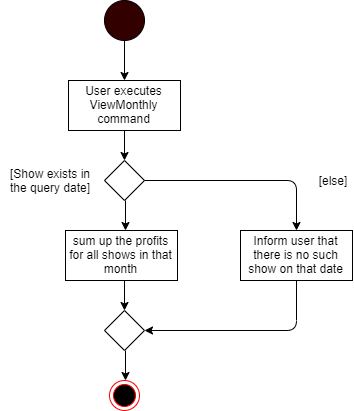

The diagram above was exported from draw.io. Its source (the exported page's mxGraphModel, read from the mxfile embedded in the PNG):
<mxGraphModel dx="904" dy="478" grid="1" gridSize="10" guides="1" tooltips="1" connect="1" arrows="1" fold="1" page="1" pageScale="1" pageWidth="850" pageHeight="1100" math="0" shadow="0">
  <root>
    <mxCell id="0" />
    <mxCell id="1" parent="0" />
    <mxCell id="2" value="" style="ellipse;whiteSpace=wrap;html=1;aspect=fixed;fillColor=#330000;" vertex="1" parent="1">
      <mxGeometry x="164" y="670" width="40" height="40" as="geometry" />
    </mxCell>
    <mxCell id="3" value="" style="endArrow=classic;html=1;exitX=0.5;exitY=1;exitDx=0;exitDy=0;entryX=0.5;entryY=0;entryDx=0;entryDy=0;" edge="1" source="2" target="4" parent="1">
      <mxGeometry width="50" height="50" relative="1" as="geometry">
        <mxPoint x="160" y="770" as="sourcePoint" />
        <mxPoint x="188" y="750" as="targetPoint" />
      </mxGeometry>
    </mxCell>
    <mxCell id="4" value="User executes ViewMonthly command" style="text;html=1;strokeColor=#000000;fillColor=none;align=center;verticalAlign=middle;whiteSpace=wrap;rounded=0;fontFamily=Helvetica;fontSize=12;fontColor=#000000;" vertex="1" parent="1">
      <mxGeometry x="128" y="750" width="112" height="50" as="geometry" />
    </mxCell>
    <mxCell id="5" value="" style="endArrow=classic;html=1;exitX=0.5;exitY=1;exitDx=0;exitDy=0;" edge="1" source="4" parent="1">
      <mxGeometry width="50" height="50" relative="1" as="geometry">
        <mxPoint x="160" y="880" as="sourcePoint" />
        <mxPoint x="184" y="830" as="targetPoint" />
      </mxGeometry>
    </mxCell>
    <mxCell id="6" value="" style="rhombus;whiteSpace=wrap;html=1;fillColor=none;" vertex="1" parent="1">
      <mxGeometry x="164" y="830" width="40" height="40" as="geometry" />
    </mxCell>
    <mxCell id="7" value="" style="endArrow=classic;html=1;exitX=0.5;exitY=1;exitDx=0;exitDy=0;" edge="1" parent="1">
      <mxGeometry width="50" height="50" relative="1" as="geometry">
        <mxPoint x="185" y="870" as="sourcePoint" />
        <mxPoint x="185" y="900" as="targetPoint" />
      </mxGeometry>
    </mxCell>
    <mxCell id="8" value="[Show exists in the query date]" style="text;html=1;strokeColor=none;fillColor=none;align=center;verticalAlign=middle;whiteSpace=wrap;rounded=0;" vertex="1" parent="1">
      <mxGeometry x="60" y="840" width="100" height="20" as="geometry" />
    </mxCell>
    <mxCell id="9" value="sum up the profits for all shows in that month" style="text;html=1;strokeColor=#000000;fillColor=none;align=center;verticalAlign=middle;whiteSpace=wrap;rounded=0;fontFamily=Helvetica;fontSize=12;fontColor=#000000;" vertex="1" parent="1">
      <mxGeometry x="125" y="900" width="112" height="50" as="geometry" />
    </mxCell>
    <mxCell id="10" value="" style="endArrow=classic;html=1;exitX=0.5;exitY=1;exitDx=0;exitDy=0;" edge="1" parent="1">
      <mxGeometry width="50" height="50" relative="1" as="geometry">
        <mxPoint x="184" y="950" as="sourcePoint" />
        <mxPoint x="184" y="980" as="targetPoint" />
      </mxGeometry>
    </mxCell>
    <mxCell id="11" value="" style="rhombus;whiteSpace=wrap;html=1;fillColor=none;" vertex="1" parent="1">
      <mxGeometry x="164" y="980" width="40" height="40" as="geometry" />
    </mxCell>
    <mxCell id="12" value="" style="endArrow=classic;html=1;exitX=0.5;exitY=1;exitDx=0;exitDy=0;" edge="1" parent="1">
      <mxGeometry width="50" height="50" relative="1" as="geometry">
        <mxPoint x="185" y="1020" as="sourcePoint" />
        <mxPoint x="185" y="1050" as="targetPoint" />
      </mxGeometry>
    </mxCell>
    <mxCell id="13" value="" style="ellipse;html=1;shape=endState;fillColor=#000000;strokeColor=#ff0000;" vertex="1" parent="1">
      <mxGeometry x="169" y="1050" width="30" height="30" as="geometry" />
    </mxCell>
    <mxCell id="14" value="[else]" style="text;html=1;strokeColor=none;fillColor=none;align=center;verticalAlign=middle;whiteSpace=wrap;rounded=0;" vertex="1" parent="1">
      <mxGeometry x="372" y="840" width="40" height="20" as="geometry" />
    </mxCell>
    <mxCell id="15" value="Inform user that there is no such show on that date" style="text;html=1;strokeColor=#000000;fillColor=none;align=center;verticalAlign=middle;whiteSpace=wrap;rounded=0;fontFamily=Helvetica;fontSize=12;fontColor=#000000;" vertex="1" parent="1">
      <mxGeometry x="300" y="900" width="112" height="50" as="geometry" />
    </mxCell>
    <mxCell id="16" value="" style="endArrow=classic;html=1;entryX=0.5;entryY=0;entryDx=0;entryDy=0;exitX=1;exitY=0.5;exitDx=0;exitDy=0;" edge="1" source="6" target="15" parent="1">
      <mxGeometry width="50" height="50" relative="1" as="geometry">
        <mxPoint x="310" y="820" as="sourcePoint" />
        <mxPoint x="360" y="770" as="targetPoint" />
        <Array as="points">
          <mxPoint x="356" y="850" />
        </Array>
      </mxGeometry>
    </mxCell>
    <mxCell id="17" value="" style="endArrow=classic;html=1;entryX=1;entryY=0.5;entryDx=0;entryDy=0;exitX=0.5;exitY=1;exitDx=0;exitDy=0;" edge="1" source="15" target="11" parent="1">
      <mxGeometry width="50" height="50" relative="1" as="geometry">
        <mxPoint x="270" y="980" as="sourcePoint" />
        <mxPoint x="386" y="1105" as="targetPoint" />
        <Array as="points">
          <mxPoint x="356" y="1000" />
        </Array>
      </mxGeometry>
    </mxCell>
  </root>
</mxGraphModel>